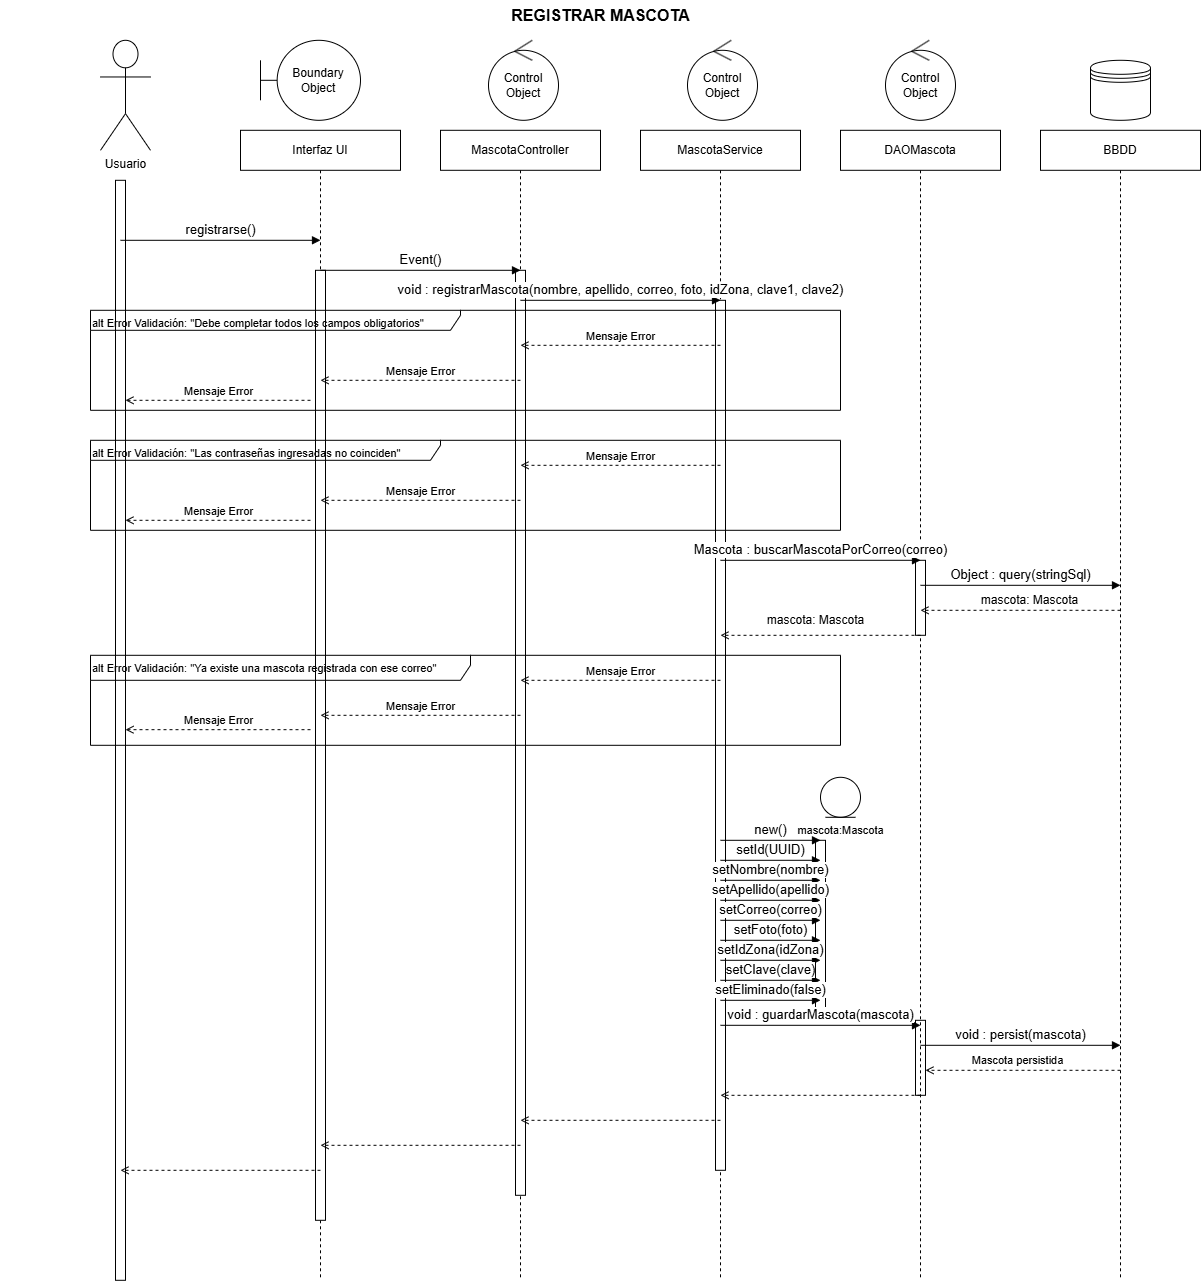

The diagram above was exported from draw.io. Its source (the exported page's mxGraphModel, read from the mxfile embedded in the PNG):
<mxGraphModel dx="2608" dy="2053" grid="1" gridSize="10" guides="1" tooltips="1" connect="1" arrows="1" fold="1" page="1" pageScale="1" pageWidth="1320" pageHeight="1350" math="0" shadow="0">
  <root>
    <mxCell id="0" />
    <mxCell id="1" parent="0" />
    <mxCell id="m18" parent="1" style="html=1;points=[[0,0,0,0,5],[0,1,0,0,-5],[1,0,0,0,5],[1,1,0,0,-5]];perimeter=orthogonalPerimeter;outlineConnect=0;targetShapes=umlLifeline;portConstraint=eastwest;newEdgeStyle={&quot;curved&quot;:0,&quot;rounded&quot;:0};" value="" vertex="1">
      <mxGeometry height="75" width="10" x="875" y="930" as="geometry" />
    </mxCell>
    <mxCell id="qoJx_nucEcNuxgMcVlI2-6" parent="1" style="html=1;points=[[0,0,0,0,5],[0,1,0,0,-5],[1,0,0,0,5],[1,1,0,0,-5]];perimeter=orthogonalPerimeter;outlineConnect=0;targetShapes=umlLifeline;portConstraint=eastwest;newEdgeStyle={&quot;curved&quot;:0,&quot;rounded&quot;:0};" value="" vertex="1">
      <mxGeometry height="1100" width="10" x="75" y="90" as="geometry" />
    </mxCell>
    <mxCell id="m1" parent="1" style="text;html=1;align=center;verticalAlign=middle;fontStyle=1;fontSize=16;" value="REGISTRAR MASCOTA" vertex="1">
      <mxGeometry height="30" width="1200" x="-40" y="-90" as="geometry" />
    </mxCell>
    <mxCell id="m2" parent="1" style="shape=umlActor;verticalLabelPosition=bottom;verticalAlign=top;html=1;outlineConnect=0;" value="Usuario" vertex="1">
      <mxGeometry height="110" width="50" x="60" y="-50" as="geometry" />
    </mxCell>
    <mxCell id="m3" parent="1" style="shape=umlBoundary;whiteSpace=wrap;html=1;" value="Boundary Object" vertex="1">
      <mxGeometry height="80" width="100" x="220" y="-50" as="geometry" />
    </mxCell>
    <mxCell id="m4" parent="1" style="ellipse;shape=umlControl;whiteSpace=wrap;html=1;" value="Control Object" vertex="1">
      <mxGeometry height="80" width="70" x="448" y="-50" as="geometry" />
    </mxCell>
    <mxCell id="m5" parent="1" style="ellipse;shape=umlControl;whiteSpace=wrap;html=1;" value="Control Object" vertex="1">
      <mxGeometry height="80" width="70" x="647" y="-50" as="geometry" />
    </mxCell>
    <mxCell id="m6" parent="1" style="ellipse;shape=umlControl;whiteSpace=wrap;html=1;" value="Control Object" vertex="1">
      <mxGeometry height="80" width="70" x="845" y="-50" as="geometry" />
    </mxCell>
    <mxCell id="m7" parent="1" style="shape=datastore;whiteSpace=wrap;html=1;" value="" vertex="1">
      <mxGeometry height="60" width="60" x="1050" y="-30" as="geometry" />
    </mxCell>
    <mxCell id="m8" edge="1" parent="1" source="qoJx_nucEcNuxgMcVlI2-6" style="endArrow=none;dashed=1;html=1;">
      <mxGeometry relative="1" as="geometry">
        <mxPoint x="80" y="90" as="sourcePoint" />
        <mxPoint x="80" y="1190" as="targetPoint" />
      </mxGeometry>
    </mxCell>
    <mxCell id="m9" parent="1" style="shape=umlLifeline;perimeter=lifelinePerimeter;whiteSpace=wrap;html=1;container=1;collapsible=0;recursiveResize=0;outlineConnect=0;" value="Interfaz UI" vertex="1">
      <mxGeometry height="1150" width="160" x="200" y="40" as="geometry" />
    </mxCell>
    <mxCell id="m14" parent="m9" style="html=1;points=[[0,0,0,0,5],[0,1,0,0,-5],[1,0,0,0,5],[1,1,0,0,-5]];perimeter=orthogonalPerimeter;outlineConnect=0;targetShapes=umlLifeline;portConstraint=eastwest;newEdgeStyle={&quot;curved&quot;:0,&quot;rounded&quot;:0};" value="" vertex="1">
      <mxGeometry height="950" width="10" x="75" y="140" as="geometry" />
    </mxCell>
    <mxCell id="m10" parent="1" style="shape=umlLifeline;perimeter=lifelinePerimeter;whiteSpace=wrap;html=1;container=1;collapsible=0;recursiveResize=0;outlineConnect=0;" value="MascotaController" vertex="1">
      <mxGeometry height="1150" width="160" x="400" y="40" as="geometry" />
    </mxCell>
    <mxCell id="m15" parent="m10" style="html=1;points=[[0,0,0,0,5],[0,1,0,0,-5],[1,0,0,0,5],[1,1,0,0,-5]];perimeter=orthogonalPerimeter;outlineConnect=0;targetShapes=umlLifeline;portConstraint=eastwest;newEdgeStyle={&quot;curved&quot;:0,&quot;rounded&quot;:0};" value="" vertex="1">
      <mxGeometry height="925" width="10" x="75" y="140" as="geometry" />
    </mxCell>
    <mxCell id="m11" parent="1" style="shape=umlLifeline;perimeter=lifelinePerimeter;whiteSpace=wrap;html=1;container=1;collapsible=0;recursiveResize=0;outlineConnect=0;" value="MascotaService" vertex="1">
      <mxGeometry height="1150" width="160" x="600" y="40" as="geometry" />
    </mxCell>
    <mxCell id="m16" parent="m11" style="html=1;points=[[0,0,0,0,5],[0,1,0,0,-5],[1,0,0,0,5],[1,1,0,0,-5]];perimeter=orthogonalPerimeter;outlineConnect=0;targetShapes=umlLifeline;portConstraint=eastwest;newEdgeStyle={&quot;curved&quot;:0,&quot;rounded&quot;:0};" value="" vertex="1">
      <mxGeometry height="870" width="10" x="75" y="170" as="geometry" />
    </mxCell>
    <mxCell id="m12" parent="1" style="shape=umlLifeline;perimeter=lifelinePerimeter;whiteSpace=wrap;html=1;container=1;collapsible=0;recursiveResize=0;outlineConnect=0;" value="DAOMascota" vertex="1">
      <mxGeometry height="1150" width="160" x="800" y="40" as="geometry" />
    </mxCell>
    <mxCell id="m17" parent="m12" style="html=1;points=[[0,0,0,0,5],[0,1,0,0,-5],[1,0,0,0,5],[1,1,0,0,-5]];perimeter=orthogonalPerimeter;outlineConnect=0;targetShapes=umlLifeline;portConstraint=eastwest;newEdgeStyle={&quot;curved&quot;:0,&quot;rounded&quot;:0};" value="" vertex="1">
      <mxGeometry height="75" width="10" x="75" y="430" as="geometry" />
    </mxCell>
    <mxCell id="m39" parent="m12" style="text;html=1;align=center;verticalAlign=top;fontSize=11;" value="mascota:Mascota" vertex="1">
      <mxGeometry height="20" width="140" x="-70" y="687" as="geometry" />
    </mxCell>
    <mxCell id="m38" parent="m12" style="ellipse;shape=umlEntity;whiteSpace=wrap;html=1;" value="" vertex="1">
      <mxGeometry height="40" width="40" x="-20" y="647" as="geometry" />
    </mxCell>
    <mxCell id="m13" parent="1" style="shape=umlLifeline;perimeter=lifelinePerimeter;whiteSpace=wrap;html=1;container=1;collapsible=0;recursiveResize=0;outlineConnect=0;" value="BBDD" vertex="1">
      <mxGeometry height="1150" width="160" x="1000" y="40" as="geometry" />
    </mxCell>
    <mxCell id="m19" edge="1" parent="1" style="html=1;verticalAlign=bottom;endArrow=block;endFill=1;curved=0;rounded=0;fontSize=11;" value="&lt;font style=&quot;font-size: 13px;&quot;&gt;registrarse()&lt;/font&gt;">
      <mxGeometry relative="1" as="geometry">
        <mxPoint x="80" y="150" as="sourcePoint" />
        <mxPoint x="280" y="150" as="targetPoint" />
      </mxGeometry>
    </mxCell>
    <mxCell id="m20" edge="1" parent="1" style="html=1;verticalAlign=bottom;endArrow=block;endFill=1;curved=0;rounded=0;fontSize=11;" value="&lt;font style=&quot;font-size: 13px;&quot;&gt;Event()&lt;/font&gt;">
      <mxGeometry relative="1" as="geometry">
        <mxPoint x="280" y="180" as="sourcePoint" />
        <mxPoint x="480" y="180" as="targetPoint" />
      </mxGeometry>
    </mxCell>
    <mxCell id="m21" edge="1" parent="1" style="html=1;verticalAlign=bottom;endArrow=block;endFill=1;curved=0;rounded=0;fontSize=11;" value="&lt;font style=&quot;font-size: 13px;&quot;&gt;void : registrarMascota(nombre, apellido, correo, foto, idZona, clave1, clave2)&lt;/font&gt;">
      <mxGeometry relative="1" as="geometry">
        <mxPoint x="480" y="210" as="sourcePoint" />
        <mxPoint x="680" y="210" as="targetPoint" />
      </mxGeometry>
    </mxCell>
    <mxCell id="m22" parent="1" style="shape=umlFrame;whiteSpace=wrap;html=1;align=left;verticalAlign=top;fontSize=11;fillColor=none;pointerEvents=0;width=370;height=20;" value="alt Error Validación: &quot;Debe completar todos los campos obligatorios&quot;" vertex="1">
      <mxGeometry height="100" width="750" x="50" y="220" as="geometry" />
    </mxCell>
    <mxCell id="m23" edge="1" parent="1" style="html=1;verticalAlign=bottom;endArrow=open;dashed=1;endFill=0;curved=0;rounded=0;fontSize=11;" value="Mensaje Error">
      <mxGeometry relative="1" as="geometry">
        <mxPoint x="680" y="255" as="sourcePoint" />
        <mxPoint x="480" y="255" as="targetPoint" />
      </mxGeometry>
    </mxCell>
    <mxCell id="m24" edge="1" parent="1" style="html=1;verticalAlign=bottom;endArrow=open;dashed=1;endFill=0;curved=0;rounded=0;fontSize=11;" value="Mensaje Error">
      <mxGeometry relative="1" as="geometry">
        <mxPoint x="480" y="290" as="sourcePoint" />
        <mxPoint x="280" y="290" as="targetPoint" />
      </mxGeometry>
    </mxCell>
    <mxCell id="m26" parent="1" style="shape=umlFrame;whiteSpace=wrap;html=1;align=left;verticalAlign=top;fontSize=11;fillColor=none;pointerEvents=0;width=350;height=20;" value="alt Error Validación: &quot;Las contraseñas ingresadas no coinciden&quot;" vertex="1">
      <mxGeometry height="90" width="750" x="50" y="350" as="geometry" />
    </mxCell>
    <mxCell id="m27" edge="1" parent="1" style="html=1;verticalAlign=bottom;endArrow=open;dashed=1;endFill=0;curved=0;rounded=0;fontSize=11;" value="Mensaje Error">
      <mxGeometry relative="1" as="geometry">
        <mxPoint x="680" y="375" as="sourcePoint" />
        <mxPoint x="480" y="375" as="targetPoint" />
      </mxGeometry>
    </mxCell>
    <mxCell id="m28" edge="1" parent="1" style="html=1;verticalAlign=bottom;endArrow=open;dashed=1;endFill=0;curved=0;rounded=0;fontSize=11;" value="Mensaje Error">
      <mxGeometry relative="1" as="geometry">
        <mxPoint x="480" y="410" as="sourcePoint" />
        <mxPoint x="280" y="410" as="targetPoint" />
      </mxGeometry>
    </mxCell>
    <mxCell id="m30" edge="1" parent="1" style="html=1;verticalAlign=bottom;endArrow=block;endFill=1;curved=0;rounded=0;fontSize=11;" value="&lt;font style=&quot;font-size: 13px;&quot;&gt;Mascota : buscarMascotaPorCorreo(correo)&lt;/font&gt;">
      <mxGeometry relative="1" as="geometry">
        <mxPoint x="680" y="470" as="sourcePoint" />
        <mxPoint x="880" y="470" as="targetPoint" />
      </mxGeometry>
    </mxCell>
    <mxCell id="m31" edge="1" parent="1" style="html=1;verticalAlign=bottom;endArrow=block;endFill=1;curved=0;rounded=0;fontSize=11;" value="&lt;font style=&quot;font-size: 13px;&quot;&gt;Object : query(stringSql)&lt;/font&gt;">
      <mxGeometry relative="1" as="geometry">
        <mxPoint x="880" y="495" as="sourcePoint" />
        <mxPoint x="1080" y="495" as="targetPoint" />
      </mxGeometry>
    </mxCell>
    <mxCell id="m32" edge="1" parent="1" style="html=1;verticalAlign=bottom;endArrow=open;dashed=1;endFill=0;curved=0;rounded=0;fontSize=11;" value="">
      <mxGeometry relative="1" as="geometry">
        <mxPoint x="1080" y="520" as="sourcePoint" />
        <mxPoint x="880" y="520" as="targetPoint" />
      </mxGeometry>
    </mxCell>
    <mxCell id="qoJx_nucEcNuxgMcVlI2-1" connectable="0" parent="m32" style="edgeLabel;html=1;align=center;verticalAlign=middle;resizable=0;points=[];" value="&lt;font style=&quot;font-size: 12px;&quot;&gt;mascota: Mascota&lt;/font&gt;" vertex="1">
      <mxGeometry relative="1" x="-0.0814" y="-1" as="geometry">
        <mxPoint y="-9" as="offset" />
      </mxGeometry>
    </mxCell>
    <mxCell id="m33" edge="1" parent="1" style="html=1;verticalAlign=bottom;endArrow=open;dashed=1;endFill=0;curved=0;rounded=0;fontSize=11;" value="">
      <mxGeometry relative="1" as="geometry">
        <mxPoint x="880" y="545" as="sourcePoint" />
        <mxPoint x="680" y="545" as="targetPoint" />
      </mxGeometry>
    </mxCell>
    <mxCell id="qoJx_nucEcNuxgMcVlI2-4" connectable="0" parent="m33" style="edgeLabel;html=1;align=center;verticalAlign=middle;resizable=0;points=[];" value="&lt;font style=&quot;font-size: 12px;&quot;&gt;mascota: Mascota&lt;/font&gt;" vertex="1">
      <mxGeometry relative="1" x="0.0186" y="-5" as="geometry">
        <mxPoint x="-4" y="-10" as="offset" />
      </mxGeometry>
    </mxCell>
    <mxCell id="m34" parent="1" style="shape=umlFrame;whiteSpace=wrap;html=1;align=left;verticalAlign=top;fontSize=11;fillColor=none;pointerEvents=0;width=380;height=25;" value="alt Error Validación: &quot;Ya existe una mascota registrada con ese correo&quot;" vertex="1">
      <mxGeometry height="90" width="750" x="50" y="565" as="geometry" />
    </mxCell>
    <mxCell id="m35" edge="1" parent="1" style="html=1;verticalAlign=bottom;endArrow=open;dashed=1;endFill=0;curved=0;rounded=0;fontSize=11;" value="Mensaje Error">
      <mxGeometry relative="1" as="geometry">
        <mxPoint x="680" y="590" as="sourcePoint" />
        <mxPoint x="480" y="590" as="targetPoint" />
      </mxGeometry>
    </mxCell>
    <mxCell id="m36" edge="1" parent="1" style="html=1;verticalAlign=bottom;endArrow=open;dashed=1;endFill=0;curved=0;rounded=0;fontSize=11;" value="Mensaje Error">
      <mxGeometry relative="1" as="geometry">
        <mxPoint x="480" y="625" as="sourcePoint" />
        <mxPoint x="280" y="625" as="targetPoint" />
      </mxGeometry>
    </mxCell>
    <mxCell id="m40" edge="1" parent="1" style="endArrow=none;dashed=1;html=1;">
      <mxGeometry relative="1" as="geometry">
        <mxPoint x="780" y="750" as="sourcePoint" />
        <mxPoint x="780" y="920" as="targetPoint" />
      </mxGeometry>
    </mxCell>
    <mxCell id="m41" parent="1" style="html=1;points=[[0,0,0,0,5],[0,1,0,0,-5],[1,0,0,0,5],[1,1,0,0,-5]];perimeter=orthogonalPerimeter;outlineConnect=0;" value="" vertex="1">
      <mxGeometry height="170" width="10" x="775" y="750" as="geometry" />
    </mxCell>
    <mxCell id="m42" edge="1" parent="1" style="html=1;verticalAlign=bottom;endArrow=block;endFill=1;curved=0;rounded=0;fontSize=11;" value="&lt;font style=&quot;font-size: 13px;&quot;&gt;new()&lt;/font&gt;">
      <mxGeometry relative="1" as="geometry">
        <mxPoint x="680" y="750" as="sourcePoint" />
        <mxPoint x="780" y="750" as="targetPoint" />
      </mxGeometry>
    </mxCell>
    <mxCell id="m43" edge="1" parent="1" style="html=1;verticalAlign=bottom;endArrow=block;endFill=1;curved=0;rounded=0;fontSize=11;" value="&lt;font style=&quot;font-size: 13px;&quot;&gt;setId(UUID)&lt;/font&gt;">
      <mxGeometry relative="1" as="geometry">
        <mxPoint x="680" y="770" as="sourcePoint" />
        <mxPoint x="780" y="770" as="targetPoint" />
      </mxGeometry>
    </mxCell>
    <mxCell id="m44" edge="1" parent="1" style="html=1;verticalAlign=bottom;endArrow=block;endFill=1;curved=0;rounded=0;fontSize=11;" value="&lt;font style=&quot;font-size: 13px;&quot;&gt;setNombre(nombre)&lt;/font&gt;">
      <mxGeometry relative="1" as="geometry">
        <mxPoint x="680" y="790" as="sourcePoint" />
        <mxPoint x="780" y="790" as="targetPoint" />
      </mxGeometry>
    </mxCell>
    <mxCell id="m45" edge="1" parent="1" style="html=1;verticalAlign=bottom;endArrow=block;endFill=1;curved=0;rounded=0;fontSize=11;" value="&lt;font style=&quot;font-size: 13px;&quot;&gt;setApellido(apellido)&lt;/font&gt;">
      <mxGeometry relative="1" as="geometry">
        <mxPoint x="680" y="810" as="sourcePoint" />
        <mxPoint x="780" y="810" as="targetPoint" />
      </mxGeometry>
    </mxCell>
    <mxCell id="m46" edge="1" parent="1" style="html=1;verticalAlign=bottom;endArrow=block;endFill=1;curved=0;rounded=0;fontSize=11;" value="&lt;font style=&quot;font-size: 13px;&quot;&gt;setCorreo(correo)&lt;/font&gt;">
      <mxGeometry relative="1" as="geometry">
        <mxPoint x="680" y="830" as="sourcePoint" />
        <mxPoint x="780" y="830" as="targetPoint" />
      </mxGeometry>
    </mxCell>
    <mxCell id="m47" edge="1" parent="1" style="html=1;verticalAlign=bottom;endArrow=block;endFill=1;curved=0;rounded=0;fontSize=11;" value="&lt;font style=&quot;font-size: 13px;&quot;&gt;setFoto(foto)&lt;/font&gt;">
      <mxGeometry relative="1" as="geometry">
        <mxPoint x="680" y="850" as="sourcePoint" />
        <mxPoint x="780" y="850" as="targetPoint" />
      </mxGeometry>
    </mxCell>
    <mxCell id="m48" edge="1" parent="1" style="html=1;verticalAlign=bottom;endArrow=block;endFill=1;curved=0;rounded=0;fontSize=11;" value="&lt;font style=&quot;font-size: 13px;&quot;&gt;setIdZona(idZona)&lt;/font&gt;">
      <mxGeometry relative="1" as="geometry">
        <mxPoint x="680" y="870" as="sourcePoint" />
        <mxPoint x="780" y="870" as="targetPoint" />
      </mxGeometry>
    </mxCell>
    <mxCell id="m49" edge="1" parent="1" style="html=1;verticalAlign=bottom;endArrow=block;endFill=1;curved=0;rounded=0;fontSize=11;" value="&lt;font style=&quot;font-size: 13px;&quot;&gt;setClave(clave)&lt;/font&gt;">
      <mxGeometry relative="1" as="geometry">
        <mxPoint x="680" y="890" as="sourcePoint" />
        <mxPoint x="780" y="890" as="targetPoint" />
      </mxGeometry>
    </mxCell>
    <mxCell id="m50" edge="1" parent="1" style="html=1;verticalAlign=bottom;endArrow=block;endFill=1;curved=0;rounded=0;fontSize=11;" value="&lt;font style=&quot;font-size: 13px;&quot;&gt;setEliminado(false)&lt;/font&gt;">
      <mxGeometry relative="1" as="geometry">
        <mxPoint x="680" y="910" as="sourcePoint" />
        <mxPoint x="780" y="910" as="targetPoint" />
      </mxGeometry>
    </mxCell>
    <mxCell id="m51" edge="1" parent="1" style="html=1;verticalAlign=bottom;endArrow=block;endFill=1;curved=0;rounded=0;fontSize=11;" value="&lt;font style=&quot;font-size: 13px;&quot;&gt;void : guardarMascota(mascota)&lt;/font&gt;">
      <mxGeometry relative="1" as="geometry">
        <mxPoint x="680" y="935" as="sourcePoint" />
        <mxPoint x="880" y="935" as="targetPoint" />
      </mxGeometry>
    </mxCell>
    <mxCell id="m52" edge="1" parent="1" style="html=1;verticalAlign=bottom;endArrow=block;endFill=1;curved=0;rounded=0;fontSize=11;" value="&lt;font style=&quot;font-size: 13px;&quot;&gt;void : persist(mascota)&lt;/font&gt;">
      <mxGeometry relative="1" as="geometry">
        <mxPoint x="880" y="955" as="sourcePoint" />
        <mxPoint x="1080" y="955" as="targetPoint" />
      </mxGeometry>
    </mxCell>
    <mxCell id="m54" edge="1" parent="1" style="html=1;verticalAlign=bottom;endArrow=open;dashed=1;endFill=0;curved=0;rounded=0;fontSize=11;" value="">
      <mxGeometry relative="1" as="geometry">
        <mxPoint x="880" y="1005" as="sourcePoint" />
        <mxPoint x="680" y="1005" as="targetPoint" />
      </mxGeometry>
    </mxCell>
    <mxCell id="m55" edge="1" parent="1" style="html=1;verticalAlign=bottom;endArrow=open;dashed=1;endFill=0;curved=0;rounded=0;fontSize=11;" value="">
      <mxGeometry relative="1" as="geometry">
        <mxPoint x="680" y="1030" as="sourcePoint" />
        <mxPoint x="480" y="1030" as="targetPoint" />
      </mxGeometry>
    </mxCell>
    <mxCell id="m56" edge="1" parent="1" style="html=1;verticalAlign=bottom;endArrow=open;dashed=1;endFill=0;curved=0;rounded=0;fontSize=11;" value="">
      <mxGeometry relative="1" as="geometry">
        <mxPoint x="480" y="1055" as="sourcePoint" />
        <mxPoint x="280" y="1055" as="targetPoint" />
      </mxGeometry>
    </mxCell>
    <mxCell id="m57" edge="1" parent="1" style="html=1;verticalAlign=bottom;endArrow=open;dashed=1;endFill=0;curved=0;rounded=0;fontSize=11;" value="">
      <mxGeometry relative="1" as="geometry">
        <mxPoint x="280" y="1080" as="sourcePoint" />
        <mxPoint x="80" y="1080" as="targetPoint" />
      </mxGeometry>
    </mxCell>
    <mxCell id="qoJx_nucEcNuxgMcVlI2-7" edge="1" parent="1" style="endArrow=none;dashed=1;html=1;" target="qoJx_nucEcNuxgMcVlI2-6" value="">
      <mxGeometry relative="1" as="geometry">
        <mxPoint x="80" y="90" as="sourcePoint" />
        <mxPoint x="80" y="1190" as="targetPoint" />
      </mxGeometry>
    </mxCell>
    <mxCell id="qoJx_nucEcNuxgMcVlI2-8" edge="1" parent="1" style="html=1;verticalAlign=bottom;endArrow=open;dashed=1;endFill=0;curved=0;rounded=0;fontSize=11;" target="m18" value="">
      <mxGeometry relative="1" as="geometry">
        <mxPoint x="1080" y="980" as="sourcePoint" />
        <mxPoint x="880" y="980" as="targetPoint" />
      </mxGeometry>
    </mxCell>
    <mxCell id="qoJx_nucEcNuxgMcVlI2-9" connectable="0" parent="qoJx_nucEcNuxgMcVlI2-8" style="edgeLabel;html=1;align=center;verticalAlign=middle;resizable=0;points=[];" value="Mascota persistida" vertex="1">
      <mxGeometry relative="1" x="0.0667" as="geometry">
        <mxPoint y="-10" as="offset" />
      </mxGeometry>
    </mxCell>
    <mxCell id="qoJx_nucEcNuxgMcVlI2-10" edge="1" parent="1" style="html=1;verticalAlign=bottom;endArrow=open;dashed=1;endFill=0;curved=0;rounded=0;fontSize=11;" value="Mensaje Error">
      <mxGeometry relative="1" as="geometry">
        <mxPoint x="270" y="310" as="sourcePoint" />
        <mxPoint x="85" y="310" as="targetPoint" />
      </mxGeometry>
    </mxCell>
    <mxCell id="qoJx_nucEcNuxgMcVlI2-11" edge="1" parent="1" style="html=1;verticalAlign=bottom;endArrow=open;dashed=1;endFill=0;curved=0;rounded=0;fontSize=11;" value="Mensaje Error">
      <mxGeometry relative="1" as="geometry">
        <mxPoint x="270" y="430" as="sourcePoint" />
        <mxPoint x="85" y="430" as="targetPoint" />
      </mxGeometry>
    </mxCell>
    <mxCell id="qoJx_nucEcNuxgMcVlI2-12" edge="1" parent="1" style="html=1;verticalAlign=bottom;endArrow=open;dashed=1;endFill=0;curved=0;rounded=0;fontSize=11;" value="Mensaje Error">
      <mxGeometry relative="1" as="geometry">
        <mxPoint x="270" y="639.38" as="sourcePoint" />
        <mxPoint x="85" y="639.38" as="targetPoint" />
      </mxGeometry>
    </mxCell>
  </root>
</mxGraphModel>